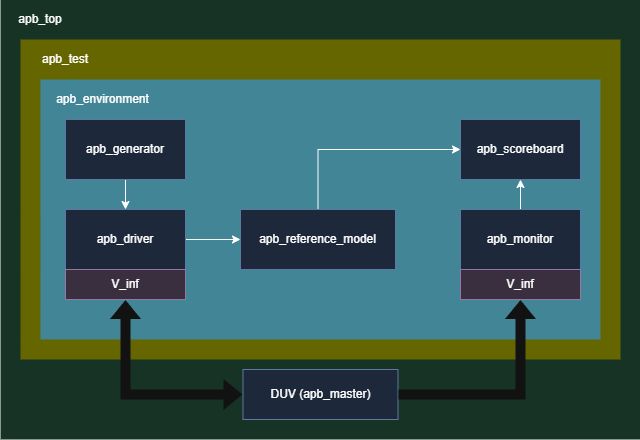

The diagram above was exported from draw.io. Its source (the exported page's mxGraphModel, read from the mxfile embedded in the PNG):
<mxGraphModel dx="1178" dy="686" grid="1" gridSize="10" guides="1" tooltips="1" connect="1" arrows="1" fold="1" page="1" pageScale="1" pageWidth="850" pageHeight="1100" math="0" shadow="0">
  <root>
    <mxCell id="0" />
    <mxCell id="1" parent="0" />
    <mxCell id="Fn3h8VfHfzcB36LRJ3bT-1" parent="1" style="rounded=0;whiteSpace=wrap;html=1;fillColor=light-dark(#FAD7AC,#163326);strokeColor=none;" value="" vertex="1">
      <mxGeometry height="440" width="640" x="90" y="220" as="geometry" />
    </mxCell>
    <mxCell id="Fn3h8VfHfzcB36LRJ3bT-2" parent="1" style="rounded=1;whiteSpace=wrap;html=1;strokeColor=none;fillColor=light-dark(#FAD7AC,#163326);" value="apb_top" vertex="1">
      <mxGeometry height="20" width="40" x="110" y="230" as="geometry" />
    </mxCell>
    <mxCell id="Fn3h8VfHfzcB36LRJ3bT-7" parent="1" style="rounded=0;whiteSpace=wrap;html=1;fillColor=light-dark(#FFF2CC,#666600);strokeColor=none;" value="" vertex="1">
      <mxGeometry height="320" width="600" x="110" y="260" as="geometry" />
    </mxCell>
    <mxCell id="Fn3h8VfHfzcB36LRJ3bT-8" parent="1" style="rounded=1;whiteSpace=wrap;html=1;strokeColor=none;fillColor=light-dark(#FFF2CC,#666600);" value="apb_test" vertex="1">
      <mxGeometry height="20" width="50" x="130" y="270" as="geometry" />
    </mxCell>
    <mxCell id="Fn3h8VfHfzcB36LRJ3bT-9" parent="1" style="rounded=0;whiteSpace=wrap;html=1;fillColor=#dae8fc;strokeColor=#6c8ebf;" value="DUV (apb_master)" vertex="1">
      <mxGeometry height="50" width="155" x="332.5" y="590" as="geometry" />
    </mxCell>
    <mxCell id="Fn3h8VfHfzcB36LRJ3bT-10" parent="1" style="rounded=0;whiteSpace=wrap;html=1;fillColor=light-dark(#FFF2CC,#418596);strokeColor=none;" value="" vertex="1">
      <mxGeometry height="260" width="560" x="130" y="300" as="geometry" />
    </mxCell>
    <mxCell id="Fn3h8VfHfzcB36LRJ3bT-11" parent="1" style="rounded=1;whiteSpace=wrap;html=1;strokeColor=none;fillColor=light-dark(#FFF2CC,#418596);" value="apb_environment" vertex="1">
      <mxGeometry height="20" width="85" x="150" y="310" as="geometry" />
    </mxCell>
    <mxCell id="Fn3h8VfHfzcB36LRJ3bT-25" edge="1" parent="1" source="Fn3h8VfHfzcB36LRJ3bT-12" style="edgeStyle=orthogonalEdgeStyle;rounded=0;orthogonalLoop=1;jettySize=auto;html=1;" target="Fn3h8VfHfzcB36LRJ3bT-13">
      <mxGeometry relative="1" as="geometry" />
    </mxCell>
    <mxCell id="Fn3h8VfHfzcB36LRJ3bT-12" parent="1" style="rounded=0;whiteSpace=wrap;html=1;fillColor=#dae8fc;strokeColor=#6c8ebf;" value="apb_generator" vertex="1">
      <mxGeometry height="60" width="120" x="155" y="340" as="geometry" />
    </mxCell>
    <mxCell id="Fn3h8VfHfzcB36LRJ3bT-39" edge="1" parent="1" source="Fn3h8VfHfzcB36LRJ3bT-13" style="edgeStyle=orthogonalEdgeStyle;rounded=0;orthogonalLoop=1;jettySize=auto;html=1;" target="Fn3h8VfHfzcB36LRJ3bT-15">
      <mxGeometry relative="1" as="geometry" />
    </mxCell>
    <mxCell id="Fn3h8VfHfzcB36LRJ3bT-13" parent="1" style="rounded=0;whiteSpace=wrap;html=1;fillColor=#dae8fc;strokeColor=#6c8ebf;" value="apb_driver" vertex="1">
      <mxGeometry height="60" width="120" x="155" y="430" as="geometry" />
    </mxCell>
    <mxCell id="Fn3h8VfHfzcB36LRJ3bT-40" edge="1" parent="1" source="Fn3h8VfHfzcB36LRJ3bT-15" style="edgeStyle=orthogonalEdgeStyle;rounded=0;orthogonalLoop=1;jettySize=auto;html=1;libavoidRouting=1;" target="Fn3h8VfHfzcB36LRJ3bT-19">
      <mxGeometry relative="1" as="geometry">
        <Array as="points">
          <mxPoint x="408" y="370" />
        </Array>
      </mxGeometry>
    </mxCell>
    <mxCell id="Fn3h8VfHfzcB36LRJ3bT-15" parent="1" style="rounded=0;whiteSpace=wrap;html=1;fillColor=#dae8fc;strokeColor=#6c8ebf;" value="apb_reference_model" vertex="1">
      <mxGeometry height="60" width="155" x="330" y="430" as="geometry" />
    </mxCell>
    <mxCell id="Fn3h8VfHfzcB36LRJ3bT-38" edge="1" parent="1" source="Fn3h8VfHfzcB36LRJ3bT-18" style="edgeStyle=orthogonalEdgeStyle;rounded=0;orthogonalLoop=1;jettySize=auto;html=1;" target="Fn3h8VfHfzcB36LRJ3bT-19">
      <mxGeometry relative="1" as="geometry" />
    </mxCell>
    <mxCell id="Fn3h8VfHfzcB36LRJ3bT-18" parent="1" style="rounded=0;whiteSpace=wrap;html=1;fillColor=#dae8fc;strokeColor=#6c8ebf;" value="apb_monitor" vertex="1">
      <mxGeometry height="60" width="120" x="550" y="430" as="geometry" />
    </mxCell>
    <mxCell id="Fn3h8VfHfzcB36LRJ3bT-19" parent="1" style="rounded=0;whiteSpace=wrap;html=1;fillColor=#dae8fc;strokeColor=#6c8ebf;" value="apb_scoreboard" vertex="1">
      <mxGeometry height="60" width="120" x="550" y="340" as="geometry" />
    </mxCell>
    <mxCell id="Fn3h8VfHfzcB36LRJ3bT-22" parent="1" style="rounded=0;whiteSpace=wrap;html=1;fillColor=#e1d5e7;strokeColor=#9673a6;" value="V_inf" vertex="1">
      <mxGeometry height="30" width="120" x="155" y="490" as="geometry" />
    </mxCell>
    <mxCell id="Fn3h8VfHfzcB36LRJ3bT-23" parent="1" style="rounded=0;whiteSpace=wrap;html=1;fillColor=#e1d5e7;strokeColor=#9673a6;" value="V_inf" vertex="1">
      <mxGeometry height="30" width="120" x="550" y="490" as="geometry" />
    </mxCell>
    <mxCell id="Fn3h8VfHfzcB36LRJ3bT-34" edge="1" parent="1" source="Fn3h8VfHfzcB36LRJ3bT-22" style="edgeStyle=orthogonalEdgeStyle;rounded=0;orthogonalLoop=1;jettySize=auto;html=1;shape=flexArrow;libavoidRouting=1;startArrow=block;startFill=0;endArrow=block;endFill=0;fillColor=default;strokeColor=none;" target="Fn3h8VfHfzcB36LRJ3bT-9">
      <mxGeometry relative="1" as="geometry">
        <Array as="points">
          <mxPoint x="215" y="615" />
        </Array>
      </mxGeometry>
    </mxCell>
    <mxCell id="Fn3h8VfHfzcB36LRJ3bT-37" edge="1" parent="1" source="Fn3h8VfHfzcB36LRJ3bT-9" style="edgeStyle=orthogonalEdgeStyle;rounded=0;orthogonalLoop=1;jettySize=auto;html=1;libavoidRouting=1;shape=flexArrow;fillColor=default;strokeColor=none;" target="Fn3h8VfHfzcB36LRJ3bT-23">
      <mxGeometry relative="1" as="geometry">
        <Array as="points">
          <mxPoint x="610" y="615" />
        </Array>
      </mxGeometry>
    </mxCell>
  </root>
</mxGraphModel>